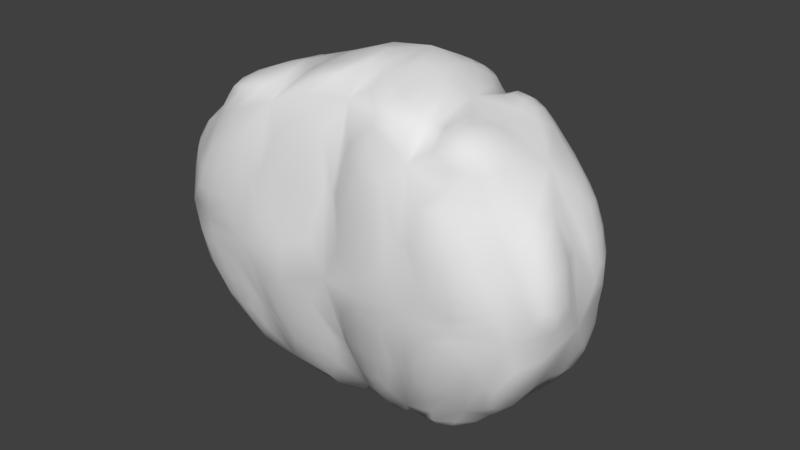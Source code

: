 # Source: cloud.blend  (saved by Blender 2.79.0; exported with 4.5.12 LTS)
import bpy
from mathutils import Matrix  # noqa: F401  (used for matrix-valued properties, if any)

bpy.ops.wm.read_factory_settings(use_empty=True)
scene = bpy.context.scene
scene.name = 'Scene'

# ---- collections
col_collection_1 = bpy.data.collections.new('Collection 1'); scene.collection.children.link(col_collection_1)

# ---- world
world_world = bpy.data.worlds.new('World'); scene.world = world_world
world_world.color = (0.05088, 0.05088, 0.05088)
world_world.use_sun_shadow = False
world_world.sun_shadow_jitter_overblur = 0.0
world_world.cycles.sampling_method = 'MANUAL'

# ---- meshes
me_cube_002 = bpy.data.meshes.new('Cube.002')
me_cube_002.from_pydata([(-1.75, -0.5564, 1.06), (-1.419, 0.9934, 0.8791), (-1.714, -0.5165, -1.272), (-1.229, 1.054, -1.185), (1.689, -0.5722, 0.9768), (1.592, 0.9444, 1.126), (1.407, -0.4849, -1.29), (1.279, 0.9785, -1.312), (-0.008494, -0.167, -1.82), (0.0263, 1.232, -1.583), (0.05542, -0.5036, 1.801), (0.2675, 1.304, 1.17), (-2.31, -0.5959, -0.06112), (-1.902, 1.27, -0.1815), (2.052, -0.623, -0.2104), (2.031, 1.004, -0.1907), (0.2295, 1.481, -0.43), (-0.01597, -0.903, -0.1856), (-0.8341, -0.5099, -1.666), (-0.3728, 1.087, 0.743), (-0.4821, 1.228, -1.479), (-0.8359, -0.6882, 1.508), (-1.139, -0.9717, -0.04748), (-0.6821, 1.535, -0.3224), (0.5411, 1.204, -1.511), (0.8656, -0.7516, 1.343), (0.6692, -0.4759, -1.583), (0.8338, 1.044, 1.274), (1.032, 1.353, -0.232), (1.019, -1.005, -0.08024), (-1.689, 0.1995, 1.306), (-1.711, 0.2369, -1.568), (1.523, 0.2257, -1.576), (1.841, 0.1623, 1.358), (0.2643, 0.5334, 2.025), (0.01702, 0.6225, -1.991), (2.35, 0.06972, -0.2556), (-2.533, 0.2699, -0.1448), (-0.774, 0.4289, -1.908), (-0.6553, 0.4109, 1.803), (0.9183, 0.17, 1.686), (0.7186, 0.4204, -1.883), (-0.8793, 1.623, 0.4711), (-1.361, 1.415, 0.5347), (-1.662, 1.533, -0.1094), (-1.002, 1.595, -0.1895), (-1.883, 0.4992, 1.114), (-1.578, 1.058, 0.8122), (-1.958, 1.195, 0.03981), (-2.396, 0.5335, 0.1566), (0.5835, 1.446, 0.8367), (0.2342, 1.64, 0.6831), (0.3161, 1.623, -0.2243), (-0.2639, 1.7, -0.236), (-0.168, 1.743, 0.5466), (0.8046, 1.478, -0.08541), (1.803, 1.187, 0.1163), (1.631, 1.193, 0.8451), (1.347, 1.319, 0.1223), (1.254, 1.298, 0.921), (2.173, 0.7682, 0.1585), (1.96, 0.8073, 0.8431), (2.076, 0.4531, 0.8969), (2.343, 0.3751, 0.1281), (2.129, -0.1284, 0.9253), (2.086, -0.5619, 0.7361), (2.327, -0.6118, 0.01359), (2.416, -0.1881, 0.007203), (-2.505, -0.4043, 0.2458), (-2.141, -0.4105, 0.8938), (-2.565, 0.05514, 0.2253), (-2.113, -0.009285, 1.048), (-2.03, 1.192, -0.455), (-1.657, 1.071, -0.9873), (-1.948, 0.6703, -1.192), (-2.315, 0.6649, -0.4453), (-1.413, 1.491, -0.3854), (-1.06, 1.341, -0.9281), (-0.7026, 1.415, -0.9896), (-0.8409, 1.521, -0.4657), (-0.4398, 1.558, -1.178), (-0.05537, 1.549, -1.28), (0.07353, 1.681, -0.6169), (-0.5499, 1.737, -0.5225), (1.62, 0.9919, -1.282), (2.006, 0.9412, -0.6583), (1.818, 0.5644, -1.436), (2.234, 0.4879, -0.6727), (0.6979, 1.029, 1.607), (0.4123, 1.178, 1.604), (0.4049, 0.7648, 1.777), (0.7327, 0.509, 1.765), (0.002801, 1.245, 1.546), (-0.377, 1.333, 1.336), (0.003056, 0.791, 1.787), (-0.4989, 0.7664, 1.615), (-0.6042, -0.5404, 1.707), (-0.1875, -0.4565, 1.82), (-0.09978, 0.0005235, 1.885), (-0.5063, -0.02084, 1.771), (1.618, -0.2859, 1.544), (1.582, -0.6563, 1.394), (1.161, -0.749, 1.552), (1.185, -0.2841, 1.711), (-1.578, -0.6777, 1.384), (-1.045, -0.7544, 1.514), (-0.9832, -0.1321, 1.626), (-1.545, -0.2226, 1.535), (-1.578, 0.4031, 1.534), (-1.482, 0.9736, 1.243), (-0.8283, 1.336, 1.161), (-0.825, 0.6028, 1.572), (1.331, 0.8252, 1.497), (1.013, 0.9319, 1.592), (1.427, 0.4999, 1.574), (1.037, 0.5159, 1.692), (0.3662, 0.09427, 1.813), (0.2148, -0.6317, 1.739), (0.8289, -0.8268, 1.59), (0.8712, -0.1539, 1.767), (-1.944, 0.04347, -1.385), (-1.982, -0.5157, -1.155), (-2.484, -0.5596, -0.2499), (-2.577, 0.1032, -0.328), (-0.1101, 0.3538, -2.087), (-0.1364, -0.1604, -1.979), (-0.6638, -0.3634, -1.87), (-0.6297, 0.2342, -1.995), (-1.545, 0.06291, -1.77), (-1.582, -0.4704, -1.558), (-0.9431, -0.4629, -1.728), (-0.9042, 0.2276, -1.898), (-1.226, 1.008, -1.471), (-0.7298, 1.166, -1.508), (-1.523, 0.4871, -1.898), (-0.8763, 0.6215, -2.001), (-0.4452, 1.116, -1.753), (-0.1118, 1.122, -1.828), (-0.1289, 0.7515, -2.141), (-0.6285, 0.6503, -2.063), (0.08866, 1.162, -1.719), (0.4032, 1.147, -1.715), (0.08365, 0.8334, -1.978), (0.5006, 0.7285, -1.972), (1.347, 0.03808, -1.757), (1.292, -0.5071, -1.54), (0.725, -0.4978, -1.693), (0.7651, 0.1922, -1.92), (0.6605, 1.024, -1.514), (1.142, 0.8605, -1.472), (1.368, 0.3656, -1.674), (0.8219, 0.4933, -1.822), (-0.7259, -0.8121, 1.131), (-0.07087, -0.6976, 1.326), (-0.1158, -0.8343, 0.09315), (-0.9473, -0.8647, 0.1047), (-2.008, -0.8491, 0.139), (-1.66, -0.7779, 0.837), (-1.279, -0.8781, 0.162), (-1.08, -0.834, 0.9546), (1.072, -0.9248, 0.9875), (1.611, -0.8168, 0.7692), (1.848, -0.8509, 0.003931), (1.181, -0.9285, 0.1308), (0.5706, -0.7253, -1.326), (0.04041, -0.4796, -1.488), (0.04897, -0.8906, -0.3473), (0.8357, -0.9666, -0.1934), (1.74, -0.8364, -0.2883), (1.331, -0.748, -0.9548), (0.879, -0.7978, -1.039), (1.133, -0.9029, -0.227), (-0.1476, -0.5427, -1.399), (-0.1815, -0.8823, -0.4617), (-0.6814, -0.7483, -1.267), (-0.8935, -0.9222, -0.302), (-0.995, -0.7162, -1.24), (-1.644, -0.7009, -1.086), (-2.077, -0.8091, -0.1674), (-1.246, -0.8476, -0.1784), (0.09771, -0.8907, 0.176), (0.1231, -0.7618, 1.265), (0.7971, -0.9546, 0.1646), (0.6771, -0.9105, 1.129), (0.5457, -0.3306, -1.82), (0.154, -0.1597, -1.939), (0.1669, 0.292, -2.064), (0.5747, 0.1871, -1.97), (1.657, -0.0421, -1.432), (1.603, -0.5569, -1.227), (2.093, -0.6656, -0.4709), (2.211, -0.1641, -0.5228), (0.9236, 1.328, -1.098), (1.333, 1.241, -1.065), (1.773, 1.209, -0.3532), (1.234, 1.336, -0.3809), (0.2319, 1.469, -1.337), (0.399, 1.548, -0.6148), (0.6281, 1.475, -1.302), (0.9707, 1.513, -0.4788)], [], [(37, 13, 72, 75), (24, 7, 149, 148), (15, 5, 61, 60), (1, 30, 108, 109), (29, 14, 162, 163), (13, 1, 43, 44), (28, 16, 52, 55), (10, 21, 152, 153), (11, 34, 90, 89), (35, 38, 139, 138), (8, 17, 173, 172), (16, 28, 199, 197), (23, 20, 78, 79), (14, 29, 171, 168), (32, 7, 84, 86), (30, 1, 47, 46), (20, 23, 83, 80), (18, 22, 179, 176), (38, 31, 134, 135), (22, 21, 159, 158), (16, 23, 53, 52), (34, 11, 92, 94), (17, 8, 165, 166), (7, 24, 192, 193), (5, 27, 113, 112), (15, 28, 58, 56), (25, 10, 181, 183), (24, 41, 143, 141), (26, 8, 185, 184), (33, 40, 103, 100), (21, 10, 97, 96), (31, 38, 131, 128), (0, 30, 71, 69), (36, 14, 190, 191), (8, 18, 126, 125), (10, 25, 118, 117), (30, 0, 104, 107), (14, 36, 67, 66), (41, 32, 144, 147), (31, 2, 121, 120), (45, 44, 43, 42), (23, 13, 44, 45), (1, 19, 42, 43), (19, 23, 45, 42), (46, 47, 48, 49), (1, 13, 48, 47), (13, 37, 49, 48), (37, 30, 46, 49), (55, 52, 51, 50), (52, 53, 54, 51), (11, 27, 50, 51), (19, 11, 51, 54), (27, 28, 55, 50), (23, 19, 54, 53), (56, 58, 59, 57), (27, 5, 57, 59), (5, 15, 56, 57), (28, 27, 59, 58), (63, 60, 61, 62), (5, 33, 62, 61), (33, 36, 63, 62), (36, 15, 60, 63), (66, 67, 64, 65), (4, 14, 66, 65), (36, 33, 64, 67), (33, 4, 65, 64), (69, 71, 70, 68), (30, 37, 70, 71), (12, 0, 69, 68), (37, 12, 68, 70), (75, 72, 73, 74), (13, 3, 73, 72), (3, 31, 74, 73), (31, 37, 75, 74), (78, 77, 76, 79), (20, 3, 77, 78), (13, 23, 79, 76), (3, 13, 76, 77), (81, 80, 83, 82), (23, 16, 82, 83), (9, 20, 80, 81), (16, 9, 81, 82), (86, 84, 85, 87), (7, 15, 85, 84), (15, 36, 87, 85), (36, 32, 86, 87), (91, 88, 89, 90), (27, 11, 89, 88), (40, 27, 88, 91), (34, 40, 91, 90), (94, 92, 93, 95), (19, 39, 95, 93), (39, 34, 94, 95), (11, 19, 93, 92), (97, 98, 99, 96), (39, 21, 96, 99), (34, 39, 99, 98), (10, 34, 98, 97), (101, 100, 103, 102), (25, 4, 101, 102), (40, 25, 102, 103), (4, 33, 100, 101), (105, 106, 107, 104), (21, 39, 106, 105), (39, 30, 107, 106), (0, 21, 105, 104), (111, 110, 109, 108), (39, 19, 110, 111), (30, 39, 111, 108), (19, 1, 109, 110), (114, 112, 113, 115), (40, 33, 114, 115), (33, 5, 112, 114), (27, 40, 115, 113), (118, 119, 116, 117), (25, 40, 119, 118), (40, 34, 116, 119), (34, 10, 117, 116), (122, 123, 120, 121), (37, 31, 120, 123), (2, 12, 122, 121), (12, 37, 123, 122), (126, 127, 124, 125), (35, 8, 125, 124), (38, 35, 124, 127), (18, 38, 127, 126), (129, 128, 131, 130), (2, 31, 128, 129), (18, 2, 129, 130), (38, 18, 130, 131), (134, 132, 133, 135), (3, 20, 133, 132), (31, 3, 132, 134), (20, 38, 135, 133), (139, 136, 137, 138), (9, 35, 138, 137), (20, 9, 137, 136), (38, 20, 136, 139), (142, 140, 141, 143), (35, 9, 140, 142), (41, 35, 142, 143), (9, 24, 141, 140), (146, 147, 144, 145), (32, 6, 145, 144), (6, 26, 146, 145), (26, 41, 147, 146), (151, 148, 149, 150), (7, 32, 150, 149), (41, 24, 148, 151), (32, 41, 151, 150), (155, 154, 153, 152), (22, 17, 154, 155), (21, 22, 155, 152), (17, 10, 153, 154), (156, 158, 159, 157), (12, 22, 158, 156), (21, 0, 157, 159), (0, 12, 156, 157), (163, 162, 161, 160), (4, 25, 160, 161), (25, 29, 163, 160), (14, 4, 161, 162), (165, 164, 167, 166), (8, 26, 164, 165), (26, 29, 167, 164), (29, 17, 166, 167), (170, 169, 168, 171), (29, 26, 170, 171), (26, 6, 169, 170), (6, 14, 168, 169), (174, 172, 173, 175), (17, 22, 175, 173), (18, 8, 172, 174), (22, 18, 174, 175), (177, 176, 179, 178), (2, 18, 176, 177), (22, 12, 178, 179), (12, 2, 177, 178), (180, 182, 183, 181), (29, 25, 183, 182), (10, 17, 180, 181), (17, 29, 182, 180), (185, 186, 187, 184), (8, 35, 186, 185), (35, 41, 187, 186), (41, 26, 184, 187), (189, 188, 191, 190), (6, 32, 188, 189), (14, 6, 189, 190), (32, 36, 191, 188), (193, 192, 195, 194), (28, 15, 194, 195), (15, 7, 193, 194), (24, 28, 195, 192), (198, 196, 197, 199), (9, 16, 197, 196), (24, 9, 196, 198), (28, 24, 198, 199)])
me_cube_002.polygons.foreach_set('use_smooth', [True] * 198)
_uv = me_cube_002.uv_layers.new(name='UVMap')
_uv.uv.foreach_set('vector', [0.1231, 0.7829, 0.0, 0.7414, 0.01325, 0.7188, 0.07778, 0.7373, 0.9219, 0.517, 0.9016, 0.5786, 0.885, 0.5562, 0.9013, 0.5251, 0.9532, 0.4467, 0.9532, 0.6102, 0.9219, 0.5632, 0.9234, 0.4779, 0.5802, 0.8416, 0.5802, 0.9534, 0.5499, 0.9412, 0.5449, 0.8652, 0.1774, 0.119, 0.1245, 0.007294, 0.156, 0.02233, 0.1952, 0.09272, 0.4088, 0.7081, 0.3601, 0.6189, 0.4143, 0.621, 0.438, 0.6765, 0.6202, 0.6041, 0.5529, 0.6762, 0.5463, 0.6495, 0.5869, 0.6041, 0.4265, 0.1568, 0.4267, 0.2684, 0.3798, 0.2702, 0.3774, 0.189, 0.4406, 0.3529, 0.5411, 0.3838, 0.5103, 0.3907, 0.4595, 0.3848, 0.4399, 0.9017, 0.4399, 0.9962, 0.4236, 0.9772, 0.4207, 0.9172, 0.9761, 0.4147, 0.9761, 0.6102, 0.9613, 0.575, 0.9532, 0.4686, 0.5529, 0.6762, 0.6202, 0.6041, 0.6287, 0.6317, 0.581, 0.6829, 0.3601, 0.5429, 0.3601, 0.6853, 0.3439, 0.6215, 0.3385, 0.5564, 0.1245, 0.007294, 0.1774, 0.119, 0.1567, 0.1116, 0.1271, 0.04547, 0.8108, 0.5728, 0.9016, 0.5786, 0.9053, 0.599, 0.854, 0.5983, 0.8124, 0.3638, 0.7114, 0.3638, 0.7068, 0.3425, 0.7803, 0.3296, 0.4719, 0.8416, 0.4719, 0.9823, 0.4406, 0.9622, 0.4412, 0.8825, 0.06895, 0.3874, 0.2622, 0.3611, 0.2517, 0.378, 0.1227, 0.3896, 0.6885, 0.8416, 0.6885, 0.96, 0.6595, 0.9258, 0.6742, 0.8495, 0.2622, 0.3611, 0.4267, 0.2684, 0.3732, 0.3168, 0.2913, 0.3691, 0.5529, 0.6762, 0.4555, 0.7259, 0.4891, 0.6888, 0.5463, 0.6495, 0.5411, 0.3838, 0.4406, 0.3529, 0.453, 0.3362, 0.5093, 0.3454, 0.4388, 0.7081, 0.4388, 0.9017, 0.4207, 0.857, 0.4316, 0.7275, 0.7197, 0.696, 0.6577, 0.7634, 0.6668, 0.6967, 0.7059, 0.6668, 0.6595, 0.8416, 0.6595, 0.9341, 0.6193, 0.9197, 0.6237, 0.8795, 0.7197, 0.5355, 0.6202, 0.6041, 0.6284, 0.5485, 0.6751, 0.5195, 0.344, 0.08274, 0.4265, 0.1568, 0.3631, 0.1694, 0.3267, 0.1121, 0.9219, 0.517, 0.8259, 0.4966, 0.8601, 0.472, 0.9121, 0.4889, 0.02192, 0.2147, 0.02111, 0.3, 0.001557, 0.2861, 0.0, 0.2375, 0.7059, 0.105, 0.7993, 0.1085, 0.7697, 0.1624, 0.7263, 0.1604, 0.4267, 0.2684, 0.4265, 0.1568, 0.4379, 0.1835, 0.4406, 0.2348, 0.1349, 0.5887, 0.1078, 0.504, 0.1326, 0.5127, 0.1562, 0.5596, 0.6694, 0.1229, 0.5825, 0.1373, 0.6064, 0.08037, 0.6523, 0.07235, 0.8125, 0.7577, 0.7297, 0.7564, 0.7217, 0.7313, 0.781, 0.7252, 0.02111, 0.3, 0.06895, 0.3874, 0.03973, 0.3759, 0.007992, 0.3204, 0.4265, 0.1568, 0.344, 0.08274, 0.3732, 0.07761, 0.4134, 0.1412, 0.5825, 0.1373, 0.6694, 0.1229, 0.6865, 0.1539, 0.6342, 0.1623, 0.7297, 0.7564, 0.8125, 0.7577, 0.7856, 0.7925, 0.7351, 0.7942, 0.8259, 0.4966, 0.8108, 0.5728, 0.7855, 0.5469, 0.7987, 0.498, 0.1349, 0.5887, 0.2208, 0.6252, 0.2218, 0.6512, 0.1578, 0.6212, 0.2985, 0.8692, 0.2218, 0.8853, 0.2332, 0.8025, 0.2879, 0.79, 0.1439, 0.8986, 0.1439, 0.9863, 0.1165, 0.9657, 0.125, 0.9227, 0.3601, 0.6189, 0.3693, 0.504, 0.438, 0.567, 0.4143, 0.621, 0.34, 0.7447, 0.34, 0.8727, 0.2985, 0.8692, 0.2879, 0.79, 0.7803, 0.3296, 0.7068, 0.3425, 0.6943, 0.2693, 0.7815, 0.2368, 0.3566, 0.7447, 0.3566, 0.8812, 0.34, 0.861, 0.3425, 0.7596, 0.0, 0.7414, 0.1231, 0.7829, 0.0877, 0.8069, 0.007105, 0.7685, 0.8134, 0.2154, 0.8124, 0.3638, 0.7803, 0.3296, 0.7815, 0.2368, 0.5869, 0.6041, 0.5463, 0.6495, 0.4784, 0.5655, 0.5048, 0.5281, 0.5463, 0.6495, 0.4891, 0.6888, 0.4467, 0.6051, 0.4784, 0.5655, 0.4535, 0.517, 0.5052, 0.4704, 0.5048, 0.5281, 0.4784, 0.5655, 0.7757, 0.446, 0.6943, 0.4059, 0.7238, 0.3658, 0.7757, 0.3638, 0.5052, 0.4704, 0.6202, 0.6041, 0.5869, 0.6041, 0.5048, 0.5281, 0.9338, 0.02043, 0.9338, 0.1294, 0.8745, 0.06881, 0.916, 0.0, 0.6751, 0.5195, 0.6284, 0.5485, 0.567, 0.476, 0.6102, 0.4591, 0.913, 0.1294, 0.913, 0.2107, 0.8809, 0.2023, 0.8745, 0.1614, 0.7164, 0.8416, 0.7164, 0.9607, 0.6933, 0.9407, 0.6885, 0.8714, 0.6202, 0.6041, 0.5052, 0.4704, 0.567, 0.476, 0.6284, 0.5485, 0.8532, 0.7943, 0.8991, 0.7837, 0.9108, 0.8454, 0.8702, 0.8617, 0.7397, 0.009726, 0.7059, 0.105, 0.6943, 0.06479, 0.7082, 0.02228, 0.8402, 0.9027, 0.8125, 0.7577, 0.8532, 0.7943, 0.8702, 0.8617, 0.8125, 0.7577, 0.9219, 0.7362, 0.8991, 0.7837, 0.8532, 0.7943, 0.7351, 0.7942, 0.7856, 0.7925, 0.8021, 0.875, 0.7484, 0.8584, 0.9271, 0.2154, 0.9271, 0.363, 0.888, 0.3471, 0.8902, 0.2565, 0.8125, 0.7577, 0.8402, 0.9027, 0.8021, 0.875, 0.7856, 0.7925, 0.3074, 0.8853, 0.3074, 0.9738, 0.2748, 0.9561, 0.2812, 0.9059, 0.6523, 0.07235, 0.6064, 0.08037, 0.592, 0.0, 0.6463, 0.008205, 0.9476, 0.6102, 0.9476, 0.8091, 0.9245, 0.7744, 0.9219, 0.6634, 0.3053, 0.4937, 0.4106, 0.3883, 0.4068, 0.4386, 0.3474, 0.504, 0.5449, 0.8416, 0.5449, 0.9412, 0.5026, 0.9182, 0.5029, 0.8647, 0.07778, 0.7373, 0.01325, 0.7188, 0.02992, 0.6436, 0.08182, 0.6385, 0.9819, 0.8091, 0.9819, 0.9545, 0.9527, 0.9068, 0.9511, 0.8285, 0.03027, 0.6009, 0.1349, 0.5887, 0.08182, 0.6385, 0.02992, 0.6436, 0.1349, 0.5887, 0.1231, 0.7829, 0.07778, 0.7373, 0.08182, 0.6385, 0.3439, 0.6215, 0.3039, 0.6078, 0.2735, 0.5355, 0.3385, 0.5564, 0.3601, 0.6853, 0.2799, 0.6373, 0.3039, 0.6078, 0.3439, 0.6215, 0.2218, 0.504, 0.3601, 0.5429, 0.3385, 0.5564, 0.2735, 0.5355, 0.2145, 0.8069, 0.2145, 0.9506, 0.177, 0.9098, 0.181, 0.8319, 0.8753, 0.3054, 0.8294, 0.2944, 0.8134, 0.2154, 0.888, 0.2251, 0.3594, 0.8853, 0.3594, 0.9851, 0.3347, 0.9603, 0.3326, 0.8928, 0.888, 0.3443, 0.8274, 0.3336, 0.8294, 0.2944, 0.8753, 0.3054, 0.5026, 0.8416, 0.5026, 0.9791, 0.4719, 0.9432, 0.4733, 0.8639, 0.854, 0.5983, 0.9053, 0.599, 0.9088, 0.6859, 0.8563, 0.7019, 0.9585, 0.2154, 0.9585, 0.3759, 0.9295, 0.3279, 0.9271, 0.241, 0.9219, 0.7362, 0.8125, 0.7577, 0.8563, 0.7019, 0.9088, 0.6859, 0.8125, 0.7577, 0.8108, 0.5728, 0.854, 0.5983, 0.8563, 0.7019, 0.5388, 0.4279, 0.4757, 0.4176, 0.4595, 0.3848, 0.5103, 0.3907, 0.5052, 0.4704, 0.4535, 0.517, 0.4406, 0.4653, 0.4701, 0.4467, 0.2748, 0.8853, 0.2748, 1.0, 0.2494, 0.9863, 0.2587, 0.9224, 0.5411, 0.3838, 0.5771, 0.4467, 0.5388, 0.4279, 0.5103, 0.3907, 0.5093, 0.3454, 0.453, 0.3362, 0.4422, 0.2855, 0.5129, 0.2824, 0.4207, 0.7081, 0.4207, 0.8582, 0.3986, 0.8121, 0.3601, 0.7464, 0.5578, 0.2718, 0.5411, 0.3838, 0.5093, 0.3454, 0.5129, 0.2824, 0.177, 0.8071, 0.177, 0.8986, 0.1165, 0.8582, 0.1233, 0.8069, 0.6582, 0.3269, 0.6044, 0.3384, 0.6077, 0.2883, 0.6689, 0.2757, 0.5578, 0.2718, 0.6854, 0.2426, 0.6689, 0.2757, 0.6077, 0.2883, 0.5411, 0.3838, 0.5578, 0.2718, 0.6077, 0.2883, 0.6044, 0.3384, 0.6623, 0.3538, 0.5411, 0.3838, 0.6044, 0.3384, 0.6582, 0.3269, 0.7368, 0.2023, 0.7263, 0.1604, 0.7697, 0.1624, 0.7795, 0.2154, 0.344, 0.08274, 0.2721, 0.003587, 0.323, 0.0, 0.3565, 0.04154, 0.7993, 0.1085, 0.8203, 0.2132, 0.7795, 0.2154, 0.7697, 0.1624, 0.6193, 0.8416, 0.6193, 0.9416, 0.5859, 0.8994, 0.5802, 0.8521, 0.6943, 0.2192, 0.6216, 0.2292, 0.6342, 0.1623, 0.6865, 0.1539, 0.6854, 0.2426, 0.5578, 0.2718, 0.6216, 0.2292, 0.6943, 0.2192, 0.5578, 0.2718, 0.5825, 0.1373, 0.6342, 0.1623, 0.6216, 0.2292, 0.4106, 0.3883, 0.4267, 0.2684, 0.4351, 0.2918, 0.4406, 0.3568, 0.5334, 0.2441, 0.4421, 0.2281, 0.4892, 0.1574, 0.5603, 0.1577, 0.1165, 0.8069, 0.1165, 0.9288, 0.07482, 0.8652, 0.08967, 0.8266, 0.5825, 0.1373, 0.5578, 0.2718, 0.5334, 0.2441, 0.5603, 0.1577, 0.1165, 0.9288, 0.0, 0.8852, 0.003169, 0.8418, 0.07482, 0.8652, 0.7444, 0.06791, 0.7568, 0.02853, 0.7893, 0.01719, 0.7844, 0.06762, 0.7993, 0.1085, 0.7059, 0.105, 0.7444, 0.06791, 0.7844, 0.06762, 0.7059, 0.105, 0.7397, 0.009726, 0.7568, 0.02853, 0.7444, 0.06791, 0.8203, 0.0, 0.7993, 0.1085, 0.7844, 0.06762, 0.7893, 0.01719, 0.6943, 0.4347, 0.6165, 0.4447, 0.5902, 0.3886, 0.676, 0.3699, 0.3911, 0.9747, 0.3913, 0.8582, 0.4101, 0.8923, 0.4174, 0.9747, 0.5771, 0.4467, 0.5411, 0.3838, 0.5902, 0.3886, 0.6165, 0.4447, 0.5411, 0.3838, 0.6623, 0.3538, 0.676, 0.3699, 0.5902, 0.3886, 0.2218, 0.7741, 0.1451, 0.7664, 0.1578, 0.6212, 0.2218, 0.6512, 0.1231, 0.7829, 0.1349, 0.5887, 0.1578, 0.6212, 0.1451, 0.7664, 0.976, 0.6102, 0.976, 0.7705, 0.9476, 0.7596, 0.9536, 0.6368, 1.0, 0.4147, 1.0, 0.521, 0.9842, 0.507, 0.9761, 0.4273, 0.8496, 0.02533, 0.8528, 0.09728, 0.8232, 0.1251, 0.8203, 0.06329, 0.7428, 0.9027, 0.7428, 0.998, 0.7197, 0.993, 0.7206, 0.9311, 0.8745, 0.1142, 0.8356, 0.1567, 0.8232, 0.1251, 0.8528, 0.09728, 0.8745, 0.0, 0.8745, 0.1142, 0.8528, 0.09728, 0.8496, 0.02533, 0.2172, 0.5874, 0.1562, 0.5596, 0.1326, 0.5127, 0.2127, 0.5371, 0.2208, 0.6252, 0.1349, 0.5887, 0.1562, 0.5596, 0.2172, 0.5874, 0.06895, 0.3874, 0.1464, 0.4719, 0.1092, 0.4677, 0.06618, 0.402, 0.9971, 0.2154, 0.9971, 0.3292, 0.9863, 0.3213, 0.9868, 0.2376, 0.2329, 0.7207, 0.2743, 0.6713, 0.3308, 0.6842, 0.3056, 0.7447, 0.2799, 0.6373, 0.3601, 0.6853, 0.3308, 0.6842, 0.2743, 0.6713, 0.1349, 0.5887, 0.03027, 0.6009, 0.03876, 0.5702, 0.1072, 0.5423, 0.3326, 0.8853, 0.3326, 0.9981, 0.3074, 0.9871, 0.3232, 0.9, 0.8155, 0.4091, 0.8333, 0.367, 0.873, 0.3749, 0.8743, 0.4157, 0.172, 0.8986, 0.172, 0.9836, 0.1439, 0.9827, 0.1503, 0.9272, 0.8274, 0.3336, 0.888, 0.3443, 0.873, 0.3749, 0.8333, 0.367, 0.3911, 0.8582, 0.3911, 0.963, 0.3656, 0.94, 0.3601, 0.8767, 0.6476, 0.8416, 0.6273, 0.8141, 0.6582, 0.793, 0.6893, 0.8138, 0.7804, 0.9027, 0.7804, 0.9888, 0.7692, 0.9727, 0.7657, 0.9239, 0.8259, 0.4966, 0.8448, 0.4467, 0.8702, 0.4487, 0.8601, 0.472, 0.6115, 0.8045, 0.6577, 0.7634, 0.6582, 0.793, 0.6273, 0.8141, 0.7197, 0.5292, 0.7987, 0.498, 0.7855, 0.5469, 0.7234, 0.5744, 0.8108, 0.5728, 0.7296, 0.6067, 0.7234, 0.5744, 0.7855, 0.5469, 0.02715, 0.1205, 0.02192, 0.2147, 0.007369, 0.2126, 0.003283, 0.1429, 0.9966, 0.8091, 0.9966, 0.9197, 0.9822, 0.8964, 0.9819, 0.8113, 0.8358, 0.5074, 0.9013, 0.5251, 0.885, 0.5562, 0.8253, 0.5526, 0.9016, 0.5786, 0.8108, 0.5728, 0.8253, 0.5526, 0.885, 0.5562, 0.8259, 0.4966, 0.9219, 0.517, 0.9013, 0.5251, 0.8358, 0.5074, 0.8108, 0.5728, 0.8259, 0.4966, 0.8358, 0.5074, 0.8253, 0.5526, 0.2723, 0.3338, 0.2399, 0.2404, 0.3774, 0.189, 0.3798, 0.2702, 0.2622, 0.3611, 0.2046, 0.2396, 0.2399, 0.2404, 0.2723, 0.3338, 0.4267, 0.2684, 0.2622, 0.3611, 0.2723, 0.3338, 0.3798, 0.2702, 0.2046, 0.2396, 0.4265, 0.1568, 0.3774, 0.189, 0.2399, 0.2404, 0.3161, 0.4521, 0.2913, 0.3691, 0.3732, 0.3168, 0.3818, 0.3866, 0.3053, 0.4937, 0.2622, 0.3611, 0.2913, 0.3691, 0.3161, 0.4521, 0.4267, 0.2684, 0.4106, 0.3883, 0.3818, 0.3866, 0.3732, 0.3168, 0.4106, 0.3883, 0.3053, 0.4937, 0.3161, 0.4521, 0.3818, 0.3866, 0.1952, 0.09272, 0.156, 0.02233, 0.2512, 0.02025, 0.2959, 0.07286, 0.2721, 0.003587, 0.344, 0.08274, 0.2959, 0.07286, 0.2512, 0.02025, 0.344, 0.08274, 0.1774, 0.119, 0.1952, 0.09272, 0.2959, 0.07286, 0.2494, 0.8853, 0.2494, 0.9944, 0.222, 0.9664, 0.2218, 0.8963, 0.05624, 0.2821, 0.05426, 0.2163, 0.1716, 0.1439, 0.1839, 0.2384, 0.02111, 0.3, 0.02192, 0.2147, 0.05426, 0.2163, 0.05624, 0.2821, 0.02192, 0.2147, 0.1774, 0.119, 0.1716, 0.1439, 0.05426, 0.2163, 0.1774, 0.119, 0.2046, 0.2396, 0.1839, 0.2384, 0.1716, 0.1439, 0.07489, 0.1707, 0.06747, 0.1166, 0.1271, 0.04547, 0.1567, 0.1116, 0.1774, 0.119, 0.02192, 0.2147, 0.07489, 0.1707, 0.1567, 0.1116, 0.02192, 0.2147, 0.02715, 0.1205, 0.06747, 0.1166, 0.07489, 0.1707, 0.9863, 0.2154, 0.9863, 0.3651, 0.9585, 0.3437, 0.9588, 0.2507, 0.1079, 0.3553, 0.07326, 0.3, 0.1797, 0.2687, 0.2244, 0.343, 0.2046, 0.2396, 0.2622, 0.3611, 0.2244, 0.343, 0.1797, 0.2687, 0.06895, 0.3874, 0.02111, 0.3, 0.07326, 0.3, 0.1079, 0.3553, 0.2622, 0.3611, 0.06895, 0.3874, 0.1079, 0.3553, 0.2244, 0.343, 0.1645, 0.457, 0.1227, 0.3896, 0.2517, 0.378, 0.2842, 0.4714, 0.1464, 0.4719, 0.06895, 0.3874, 0.1227, 0.3896, 0.1645, 0.457, 0.2622, 0.3611, 0.3053, 0.4937, 0.2842, 0.4714, 0.2517, 0.378, 0.989, 0.0, 0.989, 0.1607, 0.97, 0.1429, 0.9644, 0.02161, 0.2411, 0.2132, 0.2134, 0.1348, 0.3267, 0.1121, 0.3631, 0.1694, 0.1774, 0.119, 0.344, 0.08274, 0.3267, 0.1121, 0.2134, 0.1348, 0.4265, 0.1568, 0.2046, 0.2396, 0.2411, 0.2132, 0.3631, 0.1694, 0.2046, 0.2396, 0.1774, 0.119, 0.2134, 0.1348, 0.2411, 0.2132, 0.7537, 0.4695, 0.8057, 0.4509, 0.7965, 0.483, 0.737, 0.5043, 0.7657, 0.9027, 0.7657, 0.9976, 0.7428, 0.9638, 0.7456, 0.9091, 0.8448, 0.4467, 0.8259, 0.4966, 0.7965, 0.483, 0.8057, 0.4509, 0.8259, 0.4966, 0.7233, 0.5378, 0.737, 0.5043, 0.7965, 0.483, 0.7229, 0.6243, 0.7816, 0.5985, 0.781, 0.7252, 0.7217, 0.7313, 0.7296, 0.6067, 0.8108, 0.5728, 0.7816, 0.5985, 0.7229, 0.6243, 0.9962, 0.6102, 0.9962, 0.7595, 0.98, 0.7412, 0.976, 0.6343, 0.8108, 0.5728, 0.8125, 0.7577, 0.781, 0.7252, 0.7816, 0.5985, 0.7059, 0.6668, 0.6668, 0.6967, 0.6501, 0.6055, 0.7028, 0.5675, 0.6202, 0.6041, 0.7197, 0.5355, 0.7028, 0.5675, 0.6501, 0.6055, 0.9644, 0.0, 0.9644, 0.1588, 0.9338, 0.129, 0.9394, 0.03015, 0.6577, 0.7634, 0.6202, 0.6041, 0.6501, 0.6055, 0.6668, 0.6967, 0.6495, 0.7357, 0.6129, 0.7655, 0.581, 0.6829, 0.6287, 0.6317, 0.6115, 0.8045, 0.5529, 0.6762, 0.581, 0.6829, 0.6129, 0.7655, 0.6577, 0.7634, 0.6115, 0.8045, 0.6129, 0.7655, 0.6495, 0.7357, 0.9511, 0.8091, 0.9511, 0.9724, 0.9219, 0.9422, 0.929, 0.8364])
me_cube_002.use_remesh_preserve_volume = False
me_cube_002.use_remesh_preserve_attributes = False
me_cube_002.use_mirror_vertex_groups = False
me_cube_002.update()

# ---- objects
ob_cube = bpy.data.objects.new('Cube', me_cube_002)

# ---- transforms, parenting, visibility, modifiers, constraints
ob_cube.location = (0.0, 0.0, 0.0)
ob_cube.lineart.crease_threshold = 0.0
_m = ob_cube.modifiers.new('Subsurf', 'SUBSURF')
_m.uv_smooth = 'PRESERVE_CORNERS'
_m.quality = 1
_m.render_levels = 1
_m.show_only_control_edges = False

# ---- collection membership
col_collection_1.objects.link(ob_cube)

# ---- scene / render settings (as saved in the file)
scene.frame_start = 1; scene.frame_end = 250; scene.frame_set(1)
scene.render.engine = 'BLENDER_EEVEE_NEXT'
scene.render.resolution_percentage = 50
scene.render.dither_intensity = 0.0
scene.cycles.use_denoising = False
scene.cycles.samples = 128
scene.cycles.sampling_pattern = 'TABULATED_SOBOL'
scene.cycles.use_adaptive_sampling = False
scene.cycles.use_light_tree = False
scene.cycles.blur_glossy = 0.0
scene.cycles.sample_clamp_indirect = 0.0
scene.view_settings.view_transform = 'Standard'
bpy.context.view_layer.update()

# ---- added for rendering (the .blend has no active camera and no usable light): camera, sun
cam_auto = bpy.data.cameras.new('AutoCamera')
cam_auto.lens = 50.0
cam_auto.sensor_width = 36.0
cam_auto.clip_end = 1000.0
ob_auto_camera = bpy.data.objects.new('AutoCamera', cam_auto)
scene.collection.objects.link(ob_auto_camera)
ob_auto_camera.location = (6.45096, -7.46931, 5.16713)
ob_auto_camera.rotation_euler = (1.09748, -7.21219e-08, 0.694738)
scene.camera = ob_auto_camera
light_auto_sun = bpy.data.lights.new('AutoSun', 'SUN')
light_auto_sun.energy = 3.0
light_auto_sun.angle = 0.0523599
ob_auto_sun = bpy.data.objects.new('AutoSun', light_auto_sun)
scene.collection.objects.link(ob_auto_sun)
ob_auto_sun.rotation_euler = (0.872665, 0.174533, 0.523599)
bpy.context.view_layer.update()
